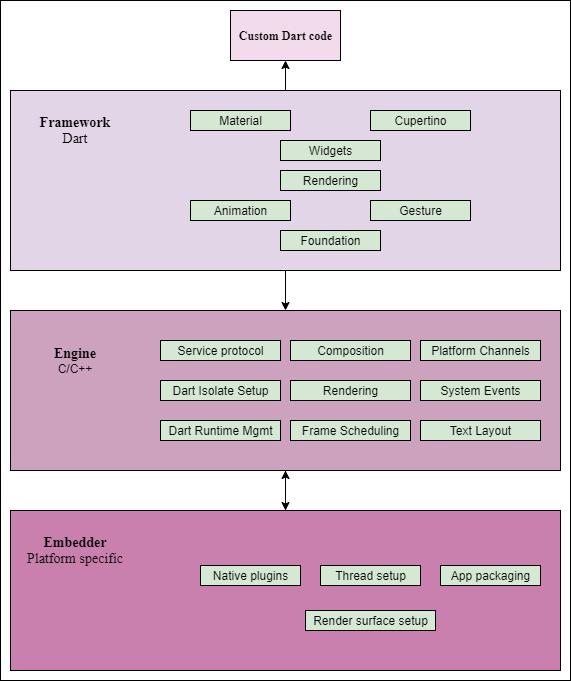

The diagram above was exported from draw.io. Its source (the exported page's mxGraphModel, read from the mxfile embedded in the PNG):
<mxGraphModel dx="1278" dy="528" grid="1" gridSize="10" guides="1" tooltips="1" connect="1" arrows="1" fold="1" page="1" pageScale="1" pageWidth="827" pageHeight="1169" math="0" shadow="0">
  <root>
    <mxCell id="0" />
    <mxCell id="1" parent="0" />
    <mxCell id="_0LNqIUR4fEVJvtApv89-1" value="" style="rounded=0;whiteSpace=wrap;html=1;" vertex="1" parent="1">
      <mxGeometry x="240" y="10" width="570" height="680" as="geometry" />
    </mxCell>
    <mxCell id="R60URUJuHyDzrzq7PFs--27" style="edgeStyle=orthogonalEdgeStyle;rounded=0;orthogonalLoop=1;jettySize=auto;html=1;exitX=0.5;exitY=0;exitDx=0;exitDy=0;entryX=0.5;entryY=1;entryDx=0;entryDy=0;" parent="1" source="DOfolybW13QgKiuCyCa6-1" target="R60URUJuHyDzrzq7PFs--24" edge="1">
      <mxGeometry relative="1" as="geometry" />
    </mxCell>
    <mxCell id="R60URUJuHyDzrzq7PFs--28" style="edgeStyle=orthogonalEdgeStyle;rounded=0;orthogonalLoop=1;jettySize=auto;html=1;entryX=0.5;entryY=0;entryDx=0;entryDy=0;" parent="1" source="DOfolybW13QgKiuCyCa6-1" target="DOfolybW13QgKiuCyCa6-3" edge="1">
      <mxGeometry relative="1" as="geometry" />
    </mxCell>
    <mxCell id="DOfolybW13QgKiuCyCa6-1" value="" style="rounded=0;whiteSpace=wrap;html=1;fillColor=#E1D5E7;" parent="1" vertex="1">
      <mxGeometry x="250" y="100" width="550" height="180" as="geometry" />
    </mxCell>
    <mxCell id="R60URUJuHyDzrzq7PFs--30" style="edgeStyle=orthogonalEdgeStyle;rounded=0;orthogonalLoop=1;jettySize=auto;html=1;exitX=0.5;exitY=0;exitDx=0;exitDy=0;entryX=0.5;entryY=1;entryDx=0;entryDy=0;" parent="1" source="DOfolybW13QgKiuCyCa6-2" target="DOfolybW13QgKiuCyCa6-3" edge="1">
      <mxGeometry relative="1" as="geometry" />
    </mxCell>
    <mxCell id="DOfolybW13QgKiuCyCa6-2" value="" style="rounded=0;whiteSpace=wrap;html=1;fillColor=#C980AF;" parent="1" vertex="1">
      <mxGeometry x="250" y="520" width="550" height="160" as="geometry" />
    </mxCell>
    <mxCell id="R60URUJuHyDzrzq7PFs--29" style="edgeStyle=orthogonalEdgeStyle;rounded=0;orthogonalLoop=1;jettySize=auto;html=1;entryX=0.5;entryY=0;entryDx=0;entryDy=0;" parent="1" source="DOfolybW13QgKiuCyCa6-3" target="DOfolybW13QgKiuCyCa6-2" edge="1">
      <mxGeometry relative="1" as="geometry" />
    </mxCell>
    <mxCell id="DOfolybW13QgKiuCyCa6-3" value="" style="rounded=0;whiteSpace=wrap;html=1;fillColor=#CDA2BE;" parent="1" vertex="1">
      <mxGeometry x="250" y="320" width="550" height="160" as="geometry" />
    </mxCell>
    <mxCell id="DOfolybW13QgKiuCyCa6-5" value="&lt;font face=&quot;Times New Roman&quot; style=&quot;font-size: 14px&quot;&gt;&lt;b&gt;Framework&lt;/b&gt;&lt;br&gt;Dart&lt;/font&gt;" style="text;html=1;strokeColor=none;fillColor=none;align=center;verticalAlign=middle;whiteSpace=wrap;rounded=0;" parent="1" vertex="1">
      <mxGeometry x="270" y="120" width="90" height="40" as="geometry" />
    </mxCell>
    <mxCell id="DOfolybW13QgKiuCyCa6-6" value="&lt;font face=&quot;Times New Roman&quot;&gt;&lt;span style=&quot;font-size: 14px&quot;&gt;&lt;b&gt;Engine&lt;br&gt;&lt;/b&gt;&lt;/span&gt;&lt;/font&gt;C/C++" style="text;html=1;strokeColor=none;fillColor=none;align=center;verticalAlign=middle;whiteSpace=wrap;rounded=0;" parent="1" vertex="1">
      <mxGeometry x="270" y="350" width="90" height="40" as="geometry" />
    </mxCell>
    <mxCell id="DOfolybW13QgKiuCyCa6-7" value="&lt;font face=&quot;Times New Roman&quot;&gt;&lt;span style=&quot;font-size: 14px&quot;&gt;&lt;b&gt;Embedder&lt;/b&gt;&lt;br&gt;Platform specific&lt;br&gt;&lt;/span&gt;&lt;/font&gt;" style="text;html=1;strokeColor=none;fillColor=none;align=center;verticalAlign=middle;whiteSpace=wrap;rounded=0;" parent="1" vertex="1">
      <mxGeometry x="260" y="540" width="110" height="40" as="geometry" />
    </mxCell>
    <mxCell id="R60URUJuHyDzrzq7PFs--2" value="Material" style="html=1;fillColor=#D5E8D4;" parent="1" vertex="1">
      <mxGeometry x="430" y="120" width="100" height="20" as="geometry" />
    </mxCell>
    <mxCell id="R60URUJuHyDzrzq7PFs--3" value="Cupertino" style="html=1;fillColor=#D5E8D4;" parent="1" vertex="1">
      <mxGeometry x="610" y="120" width="100" height="20" as="geometry" />
    </mxCell>
    <mxCell id="R60URUJuHyDzrzq7PFs--4" value="Widgets" style="html=1;fillColor=#D5E8D4;" parent="1" vertex="1">
      <mxGeometry x="520" y="150" width="100" height="20" as="geometry" />
    </mxCell>
    <mxCell id="R60URUJuHyDzrzq7PFs--5" value="Rendering" style="html=1;fillColor=#D5E8D4;" parent="1" vertex="1">
      <mxGeometry x="520" y="180" width="100" height="20" as="geometry" />
    </mxCell>
    <mxCell id="R60URUJuHyDzrzq7PFs--6" value="Animation" style="html=1;fillColor=#D5E8D4;" parent="1" vertex="1">
      <mxGeometry x="430" y="210" width="100" height="20" as="geometry" />
    </mxCell>
    <mxCell id="R60URUJuHyDzrzq7PFs--7" value="Gesture" style="html=1;fillColor=#D5E8D4;" parent="1" vertex="1">
      <mxGeometry x="610" y="210" width="100" height="20" as="geometry" />
    </mxCell>
    <mxCell id="R60URUJuHyDzrzq7PFs--8" value="Foundation" style="html=1;fillColor=#D5E8D4;" parent="1" vertex="1">
      <mxGeometry x="520" y="240" width="100" height="20" as="geometry" />
    </mxCell>
    <mxCell id="R60URUJuHyDzrzq7PFs--9" value="Service protocol" style="html=1;fillColor=#D5E8D4;" parent="1" vertex="1">
      <mxGeometry x="400" y="350" width="120" height="20" as="geometry" />
    </mxCell>
    <mxCell id="R60URUJuHyDzrzq7PFs--10" value="Dart Isolate Setup" style="html=1;fillColor=#D5E8D4;" parent="1" vertex="1">
      <mxGeometry x="400" y="390" width="120" height="20" as="geometry" />
    </mxCell>
    <mxCell id="R60URUJuHyDzrzq7PFs--11" value="Dart Runtime Mgmt" style="html=1;fillColor=#D5E8D4;" parent="1" vertex="1">
      <mxGeometry x="400" y="430" width="120" height="20" as="geometry" />
    </mxCell>
    <mxCell id="R60URUJuHyDzrzq7PFs--12" value="Composition" style="html=1;fillColor=#D5E8D4;" parent="1" vertex="1">
      <mxGeometry x="530" y="350" width="120" height="20" as="geometry" />
    </mxCell>
    <mxCell id="R60URUJuHyDzrzq7PFs--13" value="Platform Channels" style="html=1;fillColor=#D5E8D4;" parent="1" vertex="1">
      <mxGeometry x="660" y="350" width="120" height="20" as="geometry" />
    </mxCell>
    <mxCell id="R60URUJuHyDzrzq7PFs--14" value="Rendering" style="html=1;fillColor=#D5E8D4;" parent="1" vertex="1">
      <mxGeometry x="530" y="390" width="120" height="20" as="geometry" />
    </mxCell>
    <mxCell id="R60URUJuHyDzrzq7PFs--15" value="Frame Scheduling" style="html=1;fillColor=#D5E8D4;" parent="1" vertex="1">
      <mxGeometry x="530" y="430" width="120" height="20" as="geometry" />
    </mxCell>
    <mxCell id="R60URUJuHyDzrzq7PFs--16" value="System Events" style="html=1;fillColor=#D5E8D4;" parent="1" vertex="1">
      <mxGeometry x="660" y="390" width="120" height="20" as="geometry" />
    </mxCell>
    <mxCell id="R60URUJuHyDzrzq7PFs--17" value="Text Layout" style="html=1;fillColor=#D5E8D4;" parent="1" vertex="1">
      <mxGeometry x="660" y="430" width="120" height="20" as="geometry" />
    </mxCell>
    <mxCell id="R60URUJuHyDzrzq7PFs--18" value="Native plugins" style="html=1;fillColor=#D5E8D4;" parent="1" vertex="1">
      <mxGeometry x="440" y="575" width="100" height="20" as="geometry" />
    </mxCell>
    <mxCell id="R60URUJuHyDzrzq7PFs--19" value="Thread setup" style="html=1;fillColor=#D5E8D4;" parent="1" vertex="1">
      <mxGeometry x="560" y="575" width="100" height="20" as="geometry" />
    </mxCell>
    <mxCell id="R60URUJuHyDzrzq7PFs--20" value="App packaging" style="html=1;fillColor=#D5E8D4;" parent="1" vertex="1">
      <mxGeometry x="680" y="575" width="100" height="20" as="geometry" />
    </mxCell>
    <mxCell id="R60URUJuHyDzrzq7PFs--22" value="Render surface setup" style="html=1;fillColor=#D5E8D4;" parent="1" vertex="1">
      <mxGeometry x="545" y="620" width="130" height="20" as="geometry" />
    </mxCell>
    <mxCell id="R60URUJuHyDzrzq7PFs--24" value="&lt;b&gt;&lt;font face=&quot;Times New Roman&quot;&gt;Custom Dart code&lt;/font&gt;&lt;/b&gt;" style="html=1;fillColor=#F2DBEA;" parent="1" vertex="1">
      <mxGeometry x="470" y="20" width="110" height="50" as="geometry" />
    </mxCell>
  </root>
</mxGraphModel>